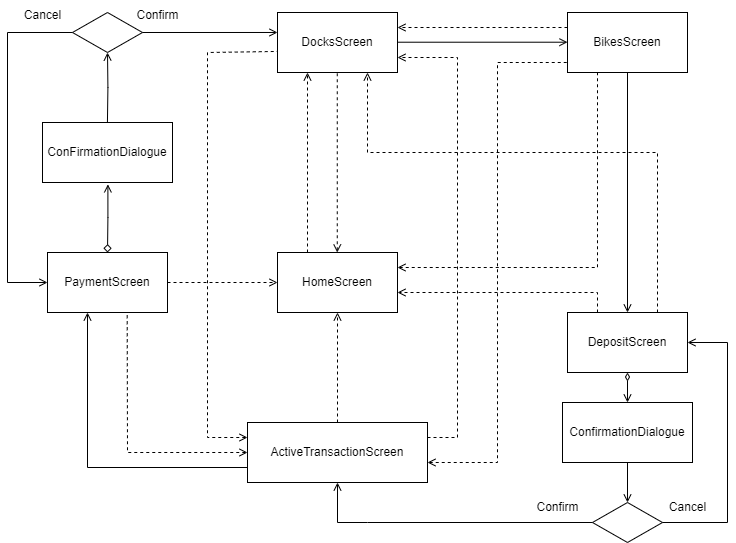

The diagram above was exported from draw.io. Its source (the exported page's mxGraphModel, read from the mxfile embedded in the PNG):
<mxGraphModel dx="724" dy="434" grid="0" gridSize="10" guides="1" tooltips="1" connect="1" arrows="1" fold="1" page="1" pageScale="1" pageWidth="850" pageHeight="1100" math="0" shadow="0">
  <root>
    <mxCell id="0" />
    <mxCell id="1" parent="0" />
    <mxCell id="ksTeOPXdyMMZlg9wNsVc-1" value="HomeScreen" style="rounded=0;whiteSpace=wrap;html=1;" vertex="1" parent="1">
      <mxGeometry x="310" y="380" width="120" height="60" as="geometry" />
    </mxCell>
    <mxCell id="ksTeOPXdyMMZlg9wNsVc-2" value="DocksScreen&lt;br&gt;" style="rounded=0;whiteSpace=wrap;html=1;" vertex="1" parent="1">
      <mxGeometry x="310" y="140" width="120" height="60" as="geometry" />
    </mxCell>
    <mxCell id="ksTeOPXdyMMZlg9wNsVc-53" style="edgeStyle=orthogonalEdgeStyle;rounded=0;orthogonalLoop=1;jettySize=auto;html=1;exitX=0;exitY=0.25;exitDx=0;exitDy=0;entryX=1;entryY=0.25;entryDx=0;entryDy=0;dashed=1;endArrow=open;endFill=0;" edge="1" parent="1" source="ksTeOPXdyMMZlg9wNsVc-3" target="ksTeOPXdyMMZlg9wNsVc-2">
      <mxGeometry relative="1" as="geometry" />
    </mxCell>
    <mxCell id="ksTeOPXdyMMZlg9wNsVc-3" value="BikesScreen&lt;br&gt;" style="rounded=0;whiteSpace=wrap;html=1;" vertex="1" parent="1">
      <mxGeometry x="600" y="140" width="120" height="60" as="geometry" />
    </mxCell>
    <mxCell id="ksTeOPXdyMMZlg9wNsVc-37" style="edgeStyle=orthogonalEdgeStyle;rounded=0;orthogonalLoop=1;jettySize=auto;html=1;exitX=0.25;exitY=0;exitDx=0;exitDy=0;dashed=1;endArrow=open;endFill=0;" edge="1" parent="1" source="ksTeOPXdyMMZlg9wNsVc-4">
      <mxGeometry relative="1" as="geometry">
        <mxPoint x="430" y="420" as="targetPoint" />
        <Array as="points">
          <mxPoint x="630" y="420" />
        </Array>
      </mxGeometry>
    </mxCell>
    <mxCell id="ksTeOPXdyMMZlg9wNsVc-26" style="edgeStyle=orthogonalEdgeStyle;rounded=0;orthogonalLoop=1;jettySize=auto;html=1;entryX=0.5;entryY=1;entryDx=0;entryDy=0;endArrow=open;endFill=0;dashed=1;" edge="1" parent="1" source="ksTeOPXdyMMZlg9wNsVc-5" target="ksTeOPXdyMMZlg9wNsVc-1">
      <mxGeometry relative="1" as="geometry" />
    </mxCell>
    <mxCell id="ksTeOPXdyMMZlg9wNsVc-5" value="ActiveTransactionScreen&lt;br&gt;" style="rounded=0;whiteSpace=wrap;html=1;" vertex="1" parent="1">
      <mxGeometry x="280" y="550" width="180" height="60" as="geometry" />
    </mxCell>
    <mxCell id="ksTeOPXdyMMZlg9wNsVc-35" style="edgeStyle=orthogonalEdgeStyle;rounded=0;orthogonalLoop=1;jettySize=auto;html=1;entryX=0;entryY=0.5;entryDx=0;entryDy=0;endArrow=open;endFill=0;dashed=1;" edge="1" parent="1" source="ksTeOPXdyMMZlg9wNsVc-6" target="ksTeOPXdyMMZlg9wNsVc-1">
      <mxGeometry relative="1" as="geometry" />
    </mxCell>
    <mxCell id="ksTeOPXdyMMZlg9wNsVc-6" value="PaymentScreen" style="rounded=0;whiteSpace=wrap;html=1;" vertex="1" parent="1">
      <mxGeometry x="80" y="380" width="120" height="60" as="geometry" />
    </mxCell>
    <mxCell id="ksTeOPXdyMMZlg9wNsVc-7" value="" style="endArrow=open;html=1;rounded=0;exitX=0.25;exitY=0;exitDx=0;exitDy=0;entryX=0.25;entryY=1;entryDx=0;entryDy=0;endFill=0;dashed=1;" edge="1" parent="1" source="ksTeOPXdyMMZlg9wNsVc-1" target="ksTeOPXdyMMZlg9wNsVc-2">
      <mxGeometry width="50" height="50" relative="1" as="geometry">
        <mxPoint x="420" y="440" as="sourcePoint" />
        <mxPoint x="470" y="390" as="targetPoint" />
      </mxGeometry>
    </mxCell>
    <mxCell id="ksTeOPXdyMMZlg9wNsVc-8" value="" style="endArrow=none;html=1;rounded=0;entryX=1;entryY=0.5;entryDx=0;entryDy=0;exitX=0;exitY=0.5;exitDx=0;exitDy=0;startArrow=open;startFill=0;" edge="1" parent="1">
      <mxGeometry width="50" height="50" relative="1" as="geometry">
        <mxPoint x="600" y="169.71" as="sourcePoint" />
        <mxPoint x="430" y="169.71" as="targetPoint" />
      </mxGeometry>
    </mxCell>
    <mxCell id="ksTeOPXdyMMZlg9wNsVc-9" value="ConfirmationDialogue&lt;br&gt;" style="rounded=0;whiteSpace=wrap;html=1;" vertex="1" parent="1">
      <mxGeometry x="595" y="530" width="130" height="60" as="geometry" />
    </mxCell>
    <mxCell id="ksTeOPXdyMMZlg9wNsVc-10" value="" style="endArrow=open;html=1;rounded=0;exitX=0.5;exitY=1;exitDx=0;exitDy=0;endFill=0;startArrow=diamondThin;startFill=0;entryX=0.5;entryY=0;entryDx=0;entryDy=0;" edge="1" parent="1" source="ksTeOPXdyMMZlg9wNsVc-4" target="ksTeOPXdyMMZlg9wNsVc-9">
      <mxGeometry width="50" height="50" relative="1" as="geometry">
        <mxPoint x="659.93" y="440" as="sourcePoint" />
        <mxPoint x="659.93" y="480" as="targetPoint" />
      </mxGeometry>
    </mxCell>
    <mxCell id="ksTeOPXdyMMZlg9wNsVc-13" value="" style="rhombus;whiteSpace=wrap;html=1;" vertex="1" parent="1">
      <mxGeometry x="625" y="630" width="70" height="40" as="geometry" />
    </mxCell>
    <mxCell id="ksTeOPXdyMMZlg9wNsVc-14" value="" style="endArrow=none;html=1;rounded=0;entryX=0.5;entryY=1;entryDx=0;entryDy=0;exitX=0.5;exitY=0;exitDx=0;exitDy=0;startArrow=open;startFill=0;" edge="1" parent="1" source="ksTeOPXdyMMZlg9wNsVc-13" target="ksTeOPXdyMMZlg9wNsVc-9">
      <mxGeometry width="50" height="50" relative="1" as="geometry">
        <mxPoint x="440" y="530" as="sourcePoint" />
        <mxPoint x="490" y="480" as="targetPoint" />
      </mxGeometry>
    </mxCell>
    <mxCell id="ksTeOPXdyMMZlg9wNsVc-15" value="" style="endArrow=none;html=1;rounded=0;startArrow=open;startFill=0;entryX=1;entryY=0.5;entryDx=0;entryDy=0;exitX=1;exitY=0.5;exitDx=0;exitDy=0;" edge="1" parent="1" source="ksTeOPXdyMMZlg9wNsVc-4" target="ksTeOPXdyMMZlg9wNsVc-13">
      <mxGeometry width="50" height="50" relative="1" as="geometry">
        <mxPoint x="760" y="420" as="sourcePoint" />
        <mxPoint x="610" y="600" as="targetPoint" />
        <Array as="points">
          <mxPoint x="760" y="470" />
          <mxPoint x="760" y="650" />
        </Array>
      </mxGeometry>
    </mxCell>
    <mxCell id="ksTeOPXdyMMZlg9wNsVc-23" value="" style="endArrow=none;html=1;rounded=0;entryX=0.5;entryY=1;entryDx=0;entryDy=0;exitX=0.5;exitY=0;exitDx=0;exitDy=0;startArrow=open;startFill=0;" edge="1" parent="1" source="ksTeOPXdyMMZlg9wNsVc-4" target="ksTeOPXdyMMZlg9wNsVc-3">
      <mxGeometry width="50" height="50" relative="1" as="geometry">
        <mxPoint x="480" y="370" as="sourcePoint" />
        <mxPoint x="530" y="320" as="targetPoint" />
      </mxGeometry>
    </mxCell>
    <mxCell id="ksTeOPXdyMMZlg9wNsVc-25" value="" style="endArrow=none;html=1;rounded=0;entryX=0;entryY=0.5;entryDx=0;entryDy=0;startArrow=open;startFill=0;exitX=0.5;exitY=1;exitDx=0;exitDy=0;" edge="1" parent="1" source="ksTeOPXdyMMZlg9wNsVc-5" target="ksTeOPXdyMMZlg9wNsVc-13">
      <mxGeometry width="50" height="50" relative="1" as="geometry">
        <mxPoint x="400" y="710" as="sourcePoint" />
        <mxPoint x="500" y="600" as="targetPoint" />
        <Array as="points">
          <mxPoint x="370" y="650" />
          <mxPoint x="400" y="650" />
        </Array>
      </mxGeometry>
    </mxCell>
    <mxCell id="ksTeOPXdyMMZlg9wNsVc-30" style="edgeStyle=orthogonalEdgeStyle;rounded=0;orthogonalLoop=1;jettySize=auto;html=1;entryX=0.5;entryY=0;entryDx=0;entryDy=0;endArrow=diamond;endFill=0;startArrow=open;startFill=0;exitX=0.503;exitY=1.031;exitDx=0;exitDy=0;exitPerimeter=0;" edge="1" parent="1" source="ksTeOPXdyMMZlg9wNsVc-41" target="ksTeOPXdyMMZlg9wNsVc-6">
      <mxGeometry relative="1" as="geometry">
        <mxPoint x="140" y="310" as="sourcePoint" />
      </mxGeometry>
    </mxCell>
    <mxCell id="ksTeOPXdyMMZlg9wNsVc-29" value="" style="rhombus;whiteSpace=wrap;html=1;" vertex="1" parent="1">
      <mxGeometry x="105" y="140" width="70" height="40" as="geometry" />
    </mxCell>
    <mxCell id="ksTeOPXdyMMZlg9wNsVc-34" value="" style="endArrow=none;html=1;rounded=0;entryX=0;entryY=0.5;entryDx=0;entryDy=0;exitX=0;exitY=0.5;exitDx=0;exitDy=0;startArrow=open;startFill=0;" edge="1" parent="1" source="ksTeOPXdyMMZlg9wNsVc-6" target="ksTeOPXdyMMZlg9wNsVc-29">
      <mxGeometry width="50" height="50" relative="1" as="geometry">
        <mxPoint x="20" y="310" as="sourcePoint" />
        <mxPoint x="70" y="260" as="targetPoint" />
        <Array as="points">
          <mxPoint x="40" y="410" />
          <mxPoint x="40" y="160" />
        </Array>
      </mxGeometry>
    </mxCell>
    <mxCell id="ksTeOPXdyMMZlg9wNsVc-36" value="" style="endArrow=none;html=1;rounded=0;exitX=0.25;exitY=0;exitDx=0;exitDy=0;entryX=0.25;entryY=1;entryDx=0;entryDy=0;endFill=0;dashed=1;startArrow=open;startFill=0;" edge="1" parent="1">
      <mxGeometry width="50" height="50" relative="1" as="geometry">
        <mxPoint x="369.76" y="380" as="sourcePoint" />
        <mxPoint x="369.76" y="200" as="targetPoint" />
      </mxGeometry>
    </mxCell>
    <mxCell id="ksTeOPXdyMMZlg9wNsVc-39" value="" style="endArrow=none;html=1;rounded=0;entryX=0.25;entryY=1;entryDx=0;entryDy=0;exitX=1;exitY=0.25;exitDx=0;exitDy=0;dashed=1;startArrow=open;startFill=0;" edge="1" parent="1" source="ksTeOPXdyMMZlg9wNsVc-1" target="ksTeOPXdyMMZlg9wNsVc-3">
      <mxGeometry width="50" height="50" relative="1" as="geometry">
        <mxPoint x="470" y="300" as="sourcePoint" />
        <mxPoint x="520" y="250" as="targetPoint" />
        <Array as="points">
          <mxPoint x="630" y="395" />
        </Array>
      </mxGeometry>
    </mxCell>
    <mxCell id="ksTeOPXdyMMZlg9wNsVc-42" style="edgeStyle=orthogonalEdgeStyle;rounded=0;orthogonalLoop=1;jettySize=auto;html=1;entryX=0.5;entryY=1;entryDx=0;entryDy=0;endArrow=open;endFill=0;startArrow=none;startFill=0;" edge="1" parent="1" target="ksTeOPXdyMMZlg9wNsVc-29">
      <mxGeometry relative="1" as="geometry">
        <mxPoint x="139.93" y="250" as="sourcePoint" />
        <mxPoint x="139.93" y="190" as="targetPoint" />
      </mxGeometry>
    </mxCell>
    <mxCell id="ksTeOPXdyMMZlg9wNsVc-41" value="ConFirmationDialogue" style="rounded=0;whiteSpace=wrap;html=1;" vertex="1" parent="1">
      <mxGeometry x="75" y="250" width="130" height="60" as="geometry" />
    </mxCell>
    <mxCell id="ksTeOPXdyMMZlg9wNsVc-43" value="" style="endArrow=none;dashed=1;html=1;strokeWidth=1;rounded=0;entryX=-0.001;entryY=0.649;entryDx=0;entryDy=0;exitX=0;exitY=0.25;exitDx=0;exitDy=0;entryPerimeter=0;startArrow=open;startFill=0;" edge="1" parent="1" source="ksTeOPXdyMMZlg9wNsVc-5" target="ksTeOPXdyMMZlg9wNsVc-2">
      <mxGeometry width="50" height="50" relative="1" as="geometry">
        <mxPoint x="230" y="370" as="sourcePoint" />
        <mxPoint x="280" y="320" as="targetPoint" />
        <Array as="points">
          <mxPoint x="240" y="565" />
          <mxPoint x="240" y="180" />
        </Array>
      </mxGeometry>
    </mxCell>
    <mxCell id="ksTeOPXdyMMZlg9wNsVc-45" value="" style="endArrow=none;html=1;rounded=0;startArrow=open;startFill=0;dashed=1;exitX=1;exitY=0.5;exitDx=0;exitDy=0;" edge="1" parent="1">
      <mxGeometry width="50" height="50" relative="1" as="geometry">
        <mxPoint x="460" y="590" as="sourcePoint" />
        <mxPoint x="600" y="190" as="targetPoint" />
        <Array as="points">
          <mxPoint x="530" y="590" />
          <mxPoint x="530" y="190" />
        </Array>
      </mxGeometry>
    </mxCell>
    <mxCell id="ksTeOPXdyMMZlg9wNsVc-46" value="" style="endArrow=open;html=1;rounded=0;entryX=0;entryY=0.333;entryDx=0;entryDy=0;exitX=1;exitY=0.5;exitDx=0;exitDy=0;entryPerimeter=0;startArrow=none;startFill=0;endFill=0;" edge="1" parent="1" source="ksTeOPXdyMMZlg9wNsVc-29" target="ksTeOPXdyMMZlg9wNsVc-2">
      <mxGeometry width="50" height="50" relative="1" as="geometry">
        <mxPoint x="220" y="180" as="sourcePoint" />
        <mxPoint x="270" y="130" as="targetPoint" />
      </mxGeometry>
    </mxCell>
    <mxCell id="ksTeOPXdyMMZlg9wNsVc-47" value="" style="endArrow=open;html=1;rounded=0;exitX=0.5;exitY=1;exitDx=0;exitDy=0;endFill=0;startArrow=diamondThin;startFill=0;entryX=0.5;entryY=0;entryDx=0;entryDy=0;" edge="1" parent="1" target="ksTeOPXdyMMZlg9wNsVc-4">
      <mxGeometry width="50" height="50" relative="1" as="geometry">
        <mxPoint x="659.93" y="440" as="sourcePoint" />
        <mxPoint x="660" y="530" as="targetPoint" />
      </mxGeometry>
    </mxCell>
    <mxCell id="ksTeOPXdyMMZlg9wNsVc-4" value="DepositScreen&lt;br&gt;" style="rounded=0;whiteSpace=wrap;html=1;" vertex="1" parent="1">
      <mxGeometry x="600" y="440" width="120" height="60" as="geometry" />
    </mxCell>
    <mxCell id="ksTeOPXdyMMZlg9wNsVc-48" value="Cancel&lt;br&gt;" style="text;html=1;align=center;verticalAlign=middle;resizable=0;points=[];autosize=1;strokeColor=none;fillColor=none;" vertex="1" parent="1">
      <mxGeometry x="690" y="620" width="60" height="30" as="geometry" />
    </mxCell>
    <mxCell id="ksTeOPXdyMMZlg9wNsVc-49" value="Confirm" style="text;html=1;align=center;verticalAlign=middle;resizable=0;points=[];autosize=1;strokeColor=none;fillColor=none;" vertex="1" parent="1">
      <mxGeometry x="555" y="620" width="70" height="30" as="geometry" />
    </mxCell>
    <mxCell id="ksTeOPXdyMMZlg9wNsVc-50" value="Confirm" style="text;html=1;align=center;verticalAlign=middle;resizable=0;points=[];autosize=1;strokeColor=none;fillColor=none;" vertex="1" parent="1">
      <mxGeometry x="155" y="128" width="70" height="30" as="geometry" />
    </mxCell>
    <mxCell id="ksTeOPXdyMMZlg9wNsVc-51" value="Cancel" style="text;html=1;align=center;verticalAlign=middle;resizable=0;points=[];autosize=1;strokeColor=none;fillColor=none;" vertex="1" parent="1">
      <mxGeometry x="45" y="128" width="60" height="30" as="geometry" />
    </mxCell>
    <mxCell id="ksTeOPXdyMMZlg9wNsVc-52" value="" style="endArrow=open;html=1;rounded=0;exitX=1;exitY=0.25;exitDx=0;exitDy=0;entryX=1;entryY=0.75;entryDx=0;entryDy=0;dashed=1;startArrow=none;startFill=0;endFill=0;" edge="1" parent="1" source="ksTeOPXdyMMZlg9wNsVc-5" target="ksTeOPXdyMMZlg9wNsVc-2">
      <mxGeometry width="50" height="50" relative="1" as="geometry">
        <mxPoint x="450" y="510" as="sourcePoint" />
        <mxPoint x="500" y="180" as="targetPoint" />
        <Array as="points">
          <mxPoint x="490" y="565" />
          <mxPoint x="490" y="185" />
        </Array>
      </mxGeometry>
    </mxCell>
    <mxCell id="ksTeOPXdyMMZlg9wNsVc-54" value="" style="endArrow=open;html=1;rounded=0;exitX=0.75;exitY=0;exitDx=0;exitDy=0;entryX=0.75;entryY=1;entryDx=0;entryDy=0;dashed=1;endFill=0;" edge="1" parent="1" source="ksTeOPXdyMMZlg9wNsVc-4" target="ksTeOPXdyMMZlg9wNsVc-2">
      <mxGeometry width="50" height="50" relative="1" as="geometry">
        <mxPoint x="680" y="380" as="sourcePoint" />
        <mxPoint x="430" y="280" as="targetPoint" />
        <Array as="points">
          <mxPoint x="690" y="280" />
          <mxPoint x="400" y="280" />
        </Array>
      </mxGeometry>
    </mxCell>
    <mxCell id="ksTeOPXdyMMZlg9wNsVc-55" value="" style="endArrow=none;html=1;rounded=0;exitX=0;exitY=0.5;exitDx=0;exitDy=0;entryX=0.664;entryY=0.995;entryDx=0;entryDy=0;entryPerimeter=0;dashed=1;startArrow=open;startFill=0;" edge="1" parent="1" source="ksTeOPXdyMMZlg9wNsVc-5" target="ksTeOPXdyMMZlg9wNsVc-6">
      <mxGeometry width="50" height="50" relative="1" as="geometry">
        <mxPoint x="160" y="570" as="sourcePoint" />
        <mxPoint x="205" y="520" as="targetPoint" />
        <Array as="points">
          <mxPoint x="160" y="580" />
        </Array>
      </mxGeometry>
    </mxCell>
    <mxCell id="ksTeOPXdyMMZlg9wNsVc-56" value="" style="endArrow=open;html=1;rounded=0;exitX=0;exitY=0.75;exitDx=0;exitDy=0;entryX=0.25;entryY=1;entryDx=0;entryDy=0;endFill=0;" edge="1" parent="1" source="ksTeOPXdyMMZlg9wNsVc-5">
      <mxGeometry width="50" height="50" relative="1" as="geometry">
        <mxPoint x="290" y="595" as="sourcePoint" />
        <mxPoint x="120" y="440" as="targetPoint" />
        <Array as="points">
          <mxPoint x="120" y="595" />
        </Array>
      </mxGeometry>
    </mxCell>
  </root>
</mxGraphModel>